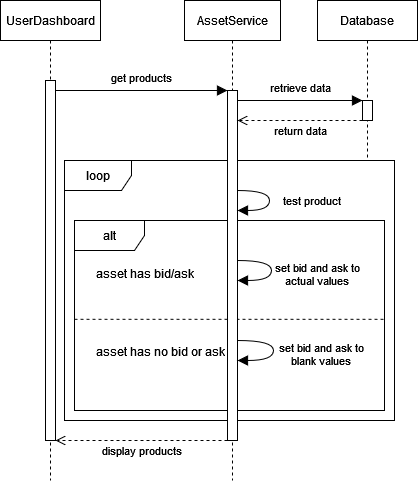

The diagram above was exported from draw.io. Its source (the exported page's mxGraphModel, read from the mxfile embedded in the PNG):
<mxGraphModel dx="1835" dy="565" grid="1" gridSize="10" guides="1" tooltips="1" connect="1" arrows="1" fold="1" page="1" pageScale="1" pageWidth="827" pageHeight="1169" math="0" shadow="0">
  <root>
    <mxCell id="8WW77KF9GtoBHK48pzk1-0" />
    <mxCell id="8WW77KF9GtoBHK48pzk1-1" parent="8WW77KF9GtoBHK48pzk1-0" />
    <mxCell id="D_NZLBXaeA7b95ZZJjKF-3" value="UserDashboard" style="shape=umlLifeline;perimeter=lifelinePerimeter;whiteSpace=wrap;html=1;container=1;collapsible=0;recursiveResize=0;outlineConnect=0;" parent="8WW77KF9GtoBHK48pzk1-1" vertex="1">
      <mxGeometry x="-827" width="100" height="480" as="geometry" />
    </mxCell>
    <mxCell id="D_NZLBXaeA7b95ZZJjKF-5" value="" style="html=1;points=[];perimeter=orthogonalPerimeter;fillColor=#FFFFFF;" parent="D_NZLBXaeA7b95ZZJjKF-3" vertex="1">
      <mxGeometry x="45" y="80" width="10" height="360" as="geometry" />
    </mxCell>
    <mxCell id="D_NZLBXaeA7b95ZZJjKF-8" value="Database" style="shape=umlLifeline;perimeter=lifelinePerimeter;whiteSpace=wrap;html=1;container=1;collapsible=0;recursiveResize=0;outlineConnect=0;fillColor=#FFFFFF;" parent="8WW77KF9GtoBHK48pzk1-1" vertex="1">
      <mxGeometry x="-510" width="100" height="160" as="geometry" />
    </mxCell>
    <mxCell id="D_NZLBXaeA7b95ZZJjKF-9" value="" style="html=1;points=[];perimeter=orthogonalPerimeter;" parent="D_NZLBXaeA7b95ZZJjKF-8" vertex="1">
      <mxGeometry x="45" y="100" width="10" height="20" as="geometry" />
    </mxCell>
    <mxCell id="D_NZLBXaeA7b95ZZJjKF-10" value="AssetService" style="shape=umlLifeline;perimeter=lifelinePerimeter;whiteSpace=wrap;html=1;container=1;collapsible=0;recursiveResize=0;outlineConnect=0;fillColor=#FFFFFF;" parent="8WW77KF9GtoBHK48pzk1-1" vertex="1">
      <mxGeometry x="-643" width="96" height="480" as="geometry" />
    </mxCell>
    <mxCell id="113iGPgi2Vgeu7rQ-MCG-3" value="alt" style="shape=umlFrame;tabWidth=110;tabHeight=30;tabPosition=left;html=1;boundedLbl=1;labelInHeader=1;width=70;height=30;" vertex="1" parent="D_NZLBXaeA7b95ZZJjKF-10">
      <mxGeometry x="-110" y="220" width="310" height="190" as="geometry" />
    </mxCell>
    <mxCell id="113iGPgi2Vgeu7rQ-MCG-4" value="asset has bid/ask" style="text" vertex="1" parent="113iGPgi2Vgeu7rQ-MCG-3">
      <mxGeometry width="100" height="20" relative="1" as="geometry">
        <mxPoint x="20" y="40" as="offset" />
      </mxGeometry>
    </mxCell>
    <mxCell id="113iGPgi2Vgeu7rQ-MCG-5" value="asset has no bid or ask" style="line;strokeWidth=1;dashed=1;labelPosition=center;verticalLabelPosition=bottom;align=left;verticalAlign=top;spacingLeft=20;spacingTop=15;" vertex="1" parent="113iGPgi2Vgeu7rQ-MCG-3">
      <mxGeometry y="95" width="310" height="7.6000000000000005" as="geometry" />
    </mxCell>
    <mxCell id="D_NZLBXaeA7b95ZZJjKF-0" value="loop" style="shape=umlFrame;tabWidth=110;tabHeight=30;tabPosition=left;html=1;boundedLbl=1;labelInHeader=1;width=67;height=30;fillColor=#FFFFFF;" parent="D_NZLBXaeA7b95ZZJjKF-10" vertex="1">
      <mxGeometry x="-120" y="160" width="330" height="260" as="geometry" />
    </mxCell>
    <mxCell id="D_NZLBXaeA7b95ZZJjKF-11" value="" style="html=1;points=[];perimeter=orthogonalPerimeter;fillColor=#FFFFFF;" parent="D_NZLBXaeA7b95ZZJjKF-10" vertex="1">
      <mxGeometry x="43" y="90" width="10" height="350" as="geometry" />
    </mxCell>
    <mxCell id="113iGPgi2Vgeu7rQ-MCG-1" value="test product" style="endArrow=none;html=1;endSize=8;startArrow=block;startSize=8;startFill=1;edgeStyle=orthogonalEdgeStyle;align=center;verticalAlign=bottom;endFill=0;rounded=0;strokeWidth=1;curved=1;" edge="1" parent="D_NZLBXaeA7b95ZZJjKF-10" source="D_NZLBXaeA7b95ZZJjKF-11" target="D_NZLBXaeA7b95ZZJjKF-11">
      <mxGeometry x="-0.25" y="-42" relative="1" as="geometry">
        <mxPoint x="55" y="210" as="sourcePoint" />
        <mxPoint x="55" y="190" as="targetPoint" />
        <Array as="points">
          <mxPoint x="85" y="210" />
          <mxPoint x="85" y="190" />
        </Array>
        <mxPoint as="offset" />
      </mxGeometry>
    </mxCell>
    <mxCell id="113iGPgi2Vgeu7rQ-MCG-6" value="&lt;div&gt;set bid and ask to&lt;/div&gt;&lt;div&gt;actual values&lt;br&gt;&lt;/div&gt;" style="endArrow=none;html=1;endSize=8;startArrow=block;startSize=8;startFill=1;edgeStyle=orthogonalEdgeStyle;align=center;verticalAlign=bottom;endFill=0;rounded=0;strokeWidth=1;curved=1;" edge="1" parent="D_NZLBXaeA7b95ZZJjKF-10" source="D_NZLBXaeA7b95ZZJjKF-11" target="D_NZLBXaeA7b95ZZJjKF-11">
      <mxGeometry x="-0.2273" y="-47" relative="1" as="geometry">
        <mxPoint x="57" y="280" as="sourcePoint" />
        <mxPoint x="57" y="260" as="targetPoint" />
        <Array as="points">
          <mxPoint x="87" y="280" />
          <mxPoint x="87" y="260" />
        </Array>
        <mxPoint x="-1" y="10" as="offset" />
      </mxGeometry>
    </mxCell>
    <mxCell id="113iGPgi2Vgeu7rQ-MCG-7" value="&lt;div&gt;set bid and ask to&lt;/div&gt;&lt;div&gt;blank values&lt;br&gt;&lt;/div&gt;" style="endArrow=none;html=1;endSize=8;startArrow=block;startSize=8;startFill=1;edgeStyle=orthogonalEdgeStyle;align=center;verticalAlign=bottom;endFill=0;rounded=0;strokeWidth=1;curved=1;" edge="1" parent="D_NZLBXaeA7b95ZZJjKF-10" source="D_NZLBXaeA7b95ZZJjKF-11" target="D_NZLBXaeA7b95ZZJjKF-11">
      <mxGeometry x="-0.2271" y="-49" relative="1" as="geometry">
        <mxPoint x="57" y="360" as="sourcePoint" />
        <mxPoint x="57" y="340" as="targetPoint" />
        <Array as="points">
          <mxPoint x="89" y="360" />
          <mxPoint x="89" y="340" />
        </Array>
        <mxPoint x="-1" y="10" as="offset" />
      </mxGeometry>
    </mxCell>
    <mxCell id="D_NZLBXaeA7b95ZZJjKF-14" value="get products" style="endArrow=block;html=1;endSize=8;startArrow=none;startSize=14;startFill=0;edgeStyle=orthogonalEdgeStyle;align=center;verticalAlign=bottom;endFill=1;rounded=0;strokeWidth=1;" parent="8WW77KF9GtoBHK48pzk1-1" source="D_NZLBXaeA7b95ZZJjKF-5" target="D_NZLBXaeA7b95ZZJjKF-11" edge="1">
      <mxGeometry y="3" relative="1" as="geometry">
        <mxPoint x="-664" y="49.5" as="sourcePoint" />
        <mxPoint x="-549.5" y="49.5" as="targetPoint" />
        <Array as="points">
          <mxPoint x="-654" y="90" />
          <mxPoint x="-654" y="90" />
        </Array>
      </mxGeometry>
    </mxCell>
    <mxCell id="D_NZLBXaeA7b95ZZJjKF-15" value="retrieve data" style="endArrow=block;html=1;endSize=8;startArrow=none;startSize=14;startFill=0;edgeStyle=orthogonalEdgeStyle;align=center;verticalAlign=bottom;endFill=1;rounded=0;strokeWidth=1;" parent="8WW77KF9GtoBHK48pzk1-1" source="D_NZLBXaeA7b95ZZJjKF-11" target="D_NZLBXaeA7b95ZZJjKF-9" edge="1">
      <mxGeometry y="3" relative="1" as="geometry">
        <mxPoint x="-589" y="100" as="sourcePoint" />
        <mxPoint x="-479" y="100" as="targetPoint" />
        <Array as="points">
          <mxPoint x="-504" y="100" />
          <mxPoint x="-504" y="100" />
        </Array>
      </mxGeometry>
    </mxCell>
    <mxCell id="D_NZLBXaeA7b95ZZJjKF-16" value="return data" style="endArrow=open;html=1;endSize=8;startArrow=none;startSize=14;startFill=0;edgeStyle=orthogonalEdgeStyle;align=center;verticalAlign=bottom;endFill=0;rounded=0;strokeWidth=1;dashed=1;" parent="8WW77KF9GtoBHK48pzk1-1" source="D_NZLBXaeA7b95ZZJjKF-9" target="D_NZLBXaeA7b95ZZJjKF-11" edge="1">
      <mxGeometry y="20" relative="1" as="geometry">
        <mxPoint x="-424" y="200" as="sourcePoint" />
        <mxPoint x="-314" y="200" as="targetPoint" />
        <Array as="points">
          <mxPoint x="-514" y="120" />
          <mxPoint x="-514" y="120" />
        </Array>
        <mxPoint as="offset" />
      </mxGeometry>
    </mxCell>
    <mxCell id="113iGPgi2Vgeu7rQ-MCG-8" value="display products" style="endArrow=open;html=1;endSize=8;startArrow=none;startSize=14;startFill=0;edgeStyle=orthogonalEdgeStyle;align=center;verticalAlign=bottom;endFill=0;rounded=0;strokeWidth=1;dashed=1;" edge="1" parent="8WW77KF9GtoBHK48pzk1-1" source="D_NZLBXaeA7b95ZZJjKF-11" target="D_NZLBXaeA7b95ZZJjKF-5">
      <mxGeometry y="20" relative="1" as="geometry">
        <mxPoint x="-557" y="450" as="sourcePoint" />
        <mxPoint x="-763" y="450" as="targetPoint" />
        <Array as="points">
          <mxPoint x="-717" y="440" />
          <mxPoint x="-717" y="440" />
        </Array>
        <mxPoint as="offset" />
      </mxGeometry>
    </mxCell>
  </root>
</mxGraphModel>